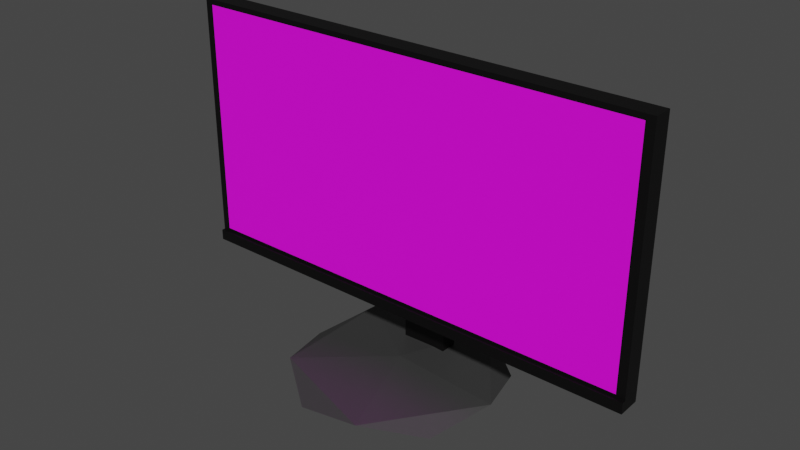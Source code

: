 # Source: monitor.blend  (saved by Blender 3.6.13; exported with 4.5.12 LTS)
import bpy
from mathutils import Matrix  # noqa: F401  (used for matrix-valued properties, if any)

bpy.ops.wm.read_factory_settings(use_empty=True)
scene = bpy.context.scene
scene.name = 'Scene'

# ---- collections
col_collection = bpy.data.collections.new('Collection'); scene.collection.children.link(col_collection)

# ---- materials (node trees are filled in below, after node groups)
mat_material = bpy.data.materials.new('Material')
mat_material.alpha_threshold = 0.0
mat_material.use_transparent_shadow = False
mat_material.roughness = 0.5
mat_material.line_color = (0.0, 0.0, 0.0, 1.0)
mat_material_001 = bpy.data.materials.new('Material.001')
mat_material_001.use_transparent_shadow = False
mat_material_001.diffuse_color = (0.0, 0.0, 0.0, 1.0)
mat_material_002 = bpy.data.materials.new('Material.002')
mat_material_002.use_transparent_shadow = False

# ---- material node trees
mat_material.use_nodes = True; mat_material.node_tree.nodes.clear()
_N = mat_material.node_tree.nodes; _L = mat_material.node_tree.links
n0 = _N.new('ShaderNodeOutputMaterial'); n0.name = 'Material Output'; n0.location = (300, 300)
n1 = _N.new('ShaderNodeBsdfPrincipled'); n1.name = 'Principled BSDF'; n1.location = (10, 300)
n1.distribution = 'GGX'
n1.subsurface_method = 'RANDOM_WALK_SKIN'
n1.inputs[0].default_value = (0.0002436, 0.0, 0.0001201, 1.0)
n1.inputs[3].default_value = 1.45
n1.inputs[27].default_value = (0.0, 0.0, 0.0, 1.0)
n1.inputs[28].default_value = 1.0
_L.new(n1.outputs[0], n0.inputs[0])
n0.is_active_output = True
mat_material_001.use_nodes = True; mat_material_001.node_tree.nodes.clear()
_N = mat_material_001.node_tree.nodes; _L = mat_material_001.node_tree.links
n0 = _N.new('ShaderNodeBsdfPrincipled'); n0.name = 'Principled BSDF'; n0.location = (10, 300)
n0.distribution = 'GGX'
n0.subsurface_method = 'RANDOM_WALK_SKIN'
n0.inputs[3].default_value = 1.45
n0.inputs[27].default_value = (0.0, 0.0, 0.0, 1.0)
n0.inputs[28].default_value = 1.0
n1 = _N.new('ShaderNodeOutputMaterial'); n1.name = 'Material Output'; n1.location = (300, 300)
n2 = _N.new('ShaderNodeTexImage'); n2.name = 'Image Texture.001'; n2.location = (-451, 125)
_L.new(n0.outputs[0], n1.inputs[0])
_L.new(n2.outputs[0], n0.inputs[0])
n1.is_active_output = True
mat_material_002.use_nodes = True; mat_material_002.node_tree.nodes.clear()
_N = mat_material_002.node_tree.nodes; _L = mat_material_002.node_tree.links
n0 = _N.new('ShaderNodeBsdfPrincipled'); n0.name = 'Principled BSDF'; n0.location = (10, 300)
n0.distribution = 'GGX'
n0.subsurface_method = 'RANDOM_WALK_SKIN'
n0.inputs[0].default_value = (0.03852, 0.03852, 0.03852, 1.0)
n0.inputs[3].default_value = 1.45
n0.inputs[27].default_value = (0.0, 0.0, 0.0, 1.0)
n0.inputs[28].default_value = 1.0
n1 = _N.new('ShaderNodeOutputMaterial'); n1.name = 'Material Output'; n1.location = (300, 300)
_L.new(n0.outputs[0], n1.inputs[0])
n1.is_active_output = True

# ---- world
world_world = bpy.data.worlds.new('World'); scene.world = world_world
world_world.use_nodes = True; world_world.node_tree.nodes.clear()
_N = world_world.node_tree.nodes; _L = world_world.node_tree.links
n0 = _N.new('ShaderNodeOutputWorld'); n0.name = 'World Output'; n0.location = (300, 300)
n1 = _N.new('ShaderNodeBackground'); n1.name = 'Background'; n1.location = (10, 300)
n1.inputs[0].default_value = (0.05088, 0.05088, 0.05088, 1.0)
_L.new(n1.outputs[0], n0.inputs[0])
n0.is_active_output = True
world_world.color = (0.05088, 0.05088, 0.05088)
world_world.use_sun_shadow = False
world_world.sun_shadow_jitter_overblur = 0.0

# ---- meshes
me_cube = bpy.data.meshes.new('Cube')
me_cube.from_pydata([(1.0, 1.0, 1.0), (1.0, 1.0, -1.0), (1.0, -1.0, 1.0), (1.0, -1.0, -1.0), (-1.0, 1.0, 1.0), (-1.0, 1.0, -1.0), (-1.0, -1.0, 1.0), (-1.0, -1.0, -1.0), (0.1, 1.0, -1.0), (0.1, -1.0, 1.0), (0.1, -1.0, -1.0), (0.1, 1.0, 1.0), (-0.09626, 1.0, -1.0), (-0.09626, -1.0, 1.0), (-0.09626, -1.0, -1.0), (-0.09626, 1.0, 1.0), (1.0, 1.0, 0.2359), (-1.0, -1.0, 0.2359), (1.0, -1.0, 0.2359), (-1.0, 1.0, 0.2359), (0.1, 1.0, 0.2359), (0.1, -1.0, 0.2359), (-0.09626, 1.0, 0.2359), (-0.09626, -1.0, 0.2359), (1.0, 1.0, -0.1852), (1.0, -1.0, -0.1852), (-1.0, 1.0, -0.1852), (0.1, 1.0, -0.1852), (0.1, -1.0, -0.1852), (-0.09626, 1.0, -0.1852), (-0.09626, -1.0, -0.1852), (-1.0, -1.0, -0.1852), (0.1, -2.909, 0.2359), (-0.09626, -2.909, 0.2359), (0.1, -2.909, -0.1852), (-0.09626, -2.909, -0.1852), (0.1, -4.731, 0.2359), (-0.09626, -4.731, 0.2359), (0.1, -4.731, -0.1852), (-0.09626, -4.731, -0.1852), (0.1, -2.909, -1.446), (-0.09626, -2.909, -1.446), (0.1, -4.731, -1.446), (-0.09626, -4.731, -1.446), (1.0, 1.0, -0.915), (1.0, -1.0, -0.915), (-1.0, 1.0, -0.915), (0.1, 1.0, -0.915), (0.1, -1.0, -0.915), (-0.09626, 1.0, -0.915), (-0.09626, -1.0, -0.915), (-1.0, -1.0, -0.915), (-0.09626, 1.375, -1.0), (-1.0, 1.375, -1.0), (1.0, 1.375, -0.915), (1.0, 1.375, -1.0), (-1.0, 1.375, -0.915), (0.1, 1.375, -1.0), (0.1, 1.375, -0.915), (-0.09626, 1.375, -0.915)], [], [(15, 4, 6, 13), (23, 13, 6, 17), (17, 6, 4, 19), (8, 1, 3, 10), (16, 0, 2, 18), (20, 11, 0, 16), (22, 15, 11, 20), (12, 8, 10, 14), (18, 2, 9, 21), (0, 11, 9, 2), (5, 12, 14, 7), (19, 4, 15, 22), (21, 9, 13, 23), (11, 15, 13, 9), (28, 21, 32, 34), (26, 19, 22, 29), (25, 18, 21, 28), (29, 22, 20, 27), (27, 20, 16, 24), (24, 16, 18, 25), (31, 17, 19, 26), (30, 23, 17, 31), (50, 30, 31, 51), (51, 31, 26, 46), (44, 24, 25, 45), (47, 27, 24, 44), (49, 29, 27, 47), (45, 25, 28, 48), (46, 26, 29, 49), (48, 28, 30, 50), (33, 35, 39, 37), (30, 28, 34, 35), (21, 23, 33, 32), (23, 30, 35, 33), (38, 36, 37, 39), (32, 33, 37, 36), (34, 38, 42, 40), (34, 32, 36, 38), (41, 40, 42, 43), (38, 39, 43, 42), (35, 34, 40, 41), (39, 35, 41, 43), (10, 48, 50, 14), (49, 47, 58, 59), (3, 45, 48, 10), (8, 12, 52, 57), (44, 1, 55, 54), (1, 44, 45, 3), (7, 51, 46, 5), (14, 50, 51, 7), (53, 56, 59, 52), (52, 59, 58, 57), (57, 58, 54, 55), (46, 49, 59, 56), (5, 46, 56, 53), (12, 5, 53, 52), (1, 8, 57, 55), (47, 44, 54, 58)])
_uv = me_cube.uv_layers.new(name='UVMap')
_uv.uv.foreach_set('vector', [0.762, 0.5, 0.875, 0.5, 0.875, 0.75, 0.762, 0.75, 0.5295, 0.887, 0.625, 0.887, 0.625, 1.0, 0.5295, 1.0, 0.5295, 0.0, 0.625, 0.0, 0.625, 0.25, 0.5295, 0.25, 0.2625, 0.5, 0.375, 0.5, 0.375, 0.75, 0.2625, 0.75, 0.5295, 0.5, 0.625, 0.5, 0.625, 0.75, 0.5295, 0.75, 0.5295, 0.3875, 0.625, 0.3875, 0.625, 0.5, 0.5295, 0.5, 0.5295, 0.363, 0.625, 0.363, 0.625, 0.3875, 0.5295, 0.3875, 0.238, 0.5, 0.2625, 0.5, 0.2625, 0.75, 0.238, 0.75, 0.5295, 0.75, 0.625, 0.75, 0.625, 0.8625, 0.5295, 0.8625, 0.625, 0.5, 0.7375, 0.5, 0.7375, 0.75, 0.625, 0.75, 0.125, 0.5, 0.238, 0.5, 0.238, 0.75, 0.125, 0.75, 0.5295, 0.25, 0.625, 0.25, 0.625, 0.363, 0.5295, 0.363, 0.5295, 0.8625, 0.625, 0.8625, 0.625, 0.887, 0.5295, 0.887, 0.7375, 0.5, 0.762, 0.5, 0.762, 0.75, 0.7375, 0.75, 0.4768, 0.8625, 0.5295, 0.8625, 0.5295, 0.8625, 0.4768, 0.8625, 0.4768, 0.25, 0.5295, 0.25, 0.5295, 0.363, 0.4768, 0.363, 0.4768, 0.75, 0.5295, 0.75, 0.5295, 0.8625, 0.4768, 0.8625, 0.4768, 0.363, 0.5295, 0.363, 0.5295, 0.3875, 0.4768, 0.3875, 0.4768, 0.3875, 0.5295, 0.3875, 0.5295, 0.5, 0.4768, 0.5, 0.4768, 0.5, 0.5295, 0.5, 0.5295, 0.75, 0.4768, 0.75, 0.4768, 0.0, 0.5295, 0.0, 0.5295, 0.25, 0.4768, 0.25, 0.4768, 0.887, 0.5295, 0.887, 0.5295, 1.0, 0.4768, 1.0, 0.3856, 0.887, 0.4768, 0.887, 0.4768, 1.0, 0.3856, 1.0, 0.3856, 0.0, 0.4768, 0.0, 0.4768, 0.25, 0.3856, 0.25, 0.3856, 0.5, 0.4768, 0.5, 0.4768, 0.75, 0.3856, 0.75, 0.3856, 0.3875, 0.4768, 0.3875, 0.4768, 0.5, 0.3856, 0.5, 0.3856, 0.363, 0.4768, 0.363, 0.4768, 0.3875, 0.3856, 0.3875, 0.3856, 0.75, 0.4768, 0.75, 0.4768, 0.8625, 0.3856, 0.8625, 0.3856, 0.25, 0.4768, 0.25, 0.4768, 0.363, 0.3856, 0.363, 0.3856, 0.8625, 0.4768, 0.8625, 0.4768, 0.887, 0.3856, 0.887, 0.5295, 0.887, 0.4768, 0.887, 0.4768, 0.887, 0.5295, 0.887, 0.4768, 0.887, 0.4768, 0.8625, 0.4768, 0.8625, 0.4768, 0.887, 0.5295, 0.8625, 0.5295, 0.887, 0.5295, 0.887, 0.5295, 0.8625, 0.5295, 0.887, 0.4768, 0.887, 0.4768, 0.887, 0.5295, 0.887, 0.4768, 0.8625, 0.5295, 0.8625, 0.5295, 0.887, 0.4768, 0.887, 0.5295, 0.8625, 0.5295, 0.887, 0.5295, 0.887, 0.5295, 0.8625, 0.4768, 0.8625, 0.4768, 0.8625, 0.4768, 0.8625, 0.4768, 0.8625, 0.4768, 0.8625, 0.5295, 0.8625, 0.5295, 0.8625, 0.4768, 0.8625, 0.4768, 0.887, 0.4768, 0.8625, 0.4768, 0.8625, 0.4768, 0.887, 0.4768, 0.8625, 0.4768, 0.887, 0.4768, 0.887, 0.4768, 0.8625, 0.4768, 0.887, 0.4768, 0.8625, 0.4768, 0.8625, 0.4768, 0.887, 0.4768, 0.887, 0.4768, 0.887, 0.4768, 0.887, 0.4768, 0.887, 0.375, 0.8625, 0.3856, 0.8625, 0.3856, 0.887, 0.375, 0.887, 0.3856, 0.363, 0.3856, 0.3875, 0.3856, 0.3875, 0.3856, 0.363, 0.375, 0.75, 0.3856, 0.75, 0.3856, 0.8625, 0.375, 0.8625, 0.2625, 0.5, 0.238, 0.5, 0.238, 0.5, 0.2625, 0.5, 0.3856, 0.5, 0.375, 0.5, 0.375, 0.5, 0.3856, 0.5, 0.375, 0.5, 0.3856, 0.5, 0.3856, 0.75, 0.375, 0.75, 0.375, 0.0, 0.3856, 0.0, 0.3856, 0.25, 0.375, 0.25, 0.375, 0.887, 0.3856, 0.887, 0.3856, 1.0, 0.375, 1.0, 0.375, 0.25, 0.3856, 0.25, 0.3856, 0.363, 0.375, 0.363, 0.375, 0.363, 0.3856, 0.363, 0.3856, 0.3875, 0.375, 0.3875, 0.375, 0.3875, 0.3856, 0.3875, 0.3856, 0.5, 0.375, 0.5, 0.3856, 0.25, 0.3856, 0.363, 0.3856, 0.363, 0.3856, 0.25, 0.375, 0.25, 0.3856, 0.25, 0.3856, 0.25, 0.375, 0.25, 0.238, 0.5, 0.125, 0.5, 0.125, 0.5, 0.238, 0.5, 0.375, 0.5, 0.2625, 0.5, 0.2625, 0.5, 0.375, 0.5, 0.3856, 0.3875, 0.3856, 0.5, 0.3856, 0.5, 0.3856, 0.3875])
me_cube.materials.append(mat_material)
me_cube.use_mirror_vertex_groups = False
me_cube.update()
me_plane = bpy.data.meshes.new('Plane')
me_plane.from_pydata([(-1.0, -1.0, 0.0), (1.0, -1.0, 0.0), (-1.0, 1.0, 0.0), (1.0, 1.0, 0.0)], [], [(0, 1, 3, 2)])
_uv = me_plane.uv_layers.new(name='UVMap')
_uv.uv.foreach_set('vector', [0.9999, 0.9999, 0.0001001, 0.9999, 9.995e-05, 0.0001002, 0.9999, 0.0001])
me_plane.materials.append(mat_material_001)
me_plane.update()
me_icosphere_001 = bpy.data.meshes.new('Icosphere.001')
me_icosphere_001.from_pydata([(0.0, 0.0, -1.0), (0.7236, -0.5257, -0.4472), (-0.2764, -0.8506, -0.4472), (-0.8944, 0.0, -0.4472), (-0.2764, 0.8506, -0.4472), (0.7236, 0.5257, -0.4472), (0.2764, -0.8506, 0.4472), (-0.7236, -0.5257, 0.4472), (-0.7236, 0.5257, 0.4472), (0.2764, 0.8506, 0.4472), (0.8944, 0.0, 0.4472), (0.0, 0.0, 1.0)], [], [(0, 1, 2), (1, 0, 5), (0, 2, 3), (0, 3, 4), (0, 4, 5), (1, 5, 10), (2, 1, 6), (3, 2, 7), (4, 3, 8), (5, 4, 9), (1, 10, 6), (2, 6, 7), (3, 7, 8), (4, 8, 9), (5, 9, 10), (6, 10, 11), (7, 6, 11), (8, 7, 11), (9, 8, 11), (10, 9, 11)])
_uv = me_icosphere_001.uv_layers.new(name='UVMap')
_uv.uv.foreach_set('vector', [0.1818, 0.0, 0.2727, 0.1575, 0.09091, 0.1575, 0.2727, 0.1575, 0.3636, 0.0, 0.4545, 0.1575, 0.9091, 0.0, 1.0, 0.1575, 0.8182, 0.1575, 0.7273, 0.0, 0.8182, 0.1575, 0.6364, 0.1575, 0.5455, 0.0, 0.6364, 0.1575, 0.4545, 0.1575, 0.2727, 0.1575, 0.4545, 0.1575, 0.3636, 0.3149, 0.09091, 0.1575, 0.2727, 0.1575, 0.1818, 0.3149, 0.8182, 0.1575, 1.0, 0.1575, 0.9091, 0.3149, 0.6364, 0.1575, 0.8182, 0.1575, 0.7273, 0.3149, 0.4545, 0.1575, 0.6364, 0.1575, 0.5455, 0.3149, 0.2727, 0.1575, 0.3636, 0.3149, 0.1818, 0.3149, 0.09091, 0.1575, 0.1818, 0.3149, 0.0, 0.3149, 0.8182, 0.1575, 0.9091, 0.3149, 0.7273, 0.3149, 0.6364, 0.1575, 0.7273, 0.3149, 0.5455, 0.3149, 0.4545, 0.1575, 0.5455, 0.3149, 0.3636, 0.3149, 0.1818, 0.3149, 0.3636, 0.3149, 0.2727, 0.4724, 0.0, 0.3149, 0.1818, 0.3149, 0.09091, 0.4724, 0.7273, 0.3149, 0.9091, 0.3149, 0.8182, 0.4724, 0.5455, 0.3149, 0.7273, 0.3149, 0.6364, 0.4724, 0.3636, 0.3149, 0.5455, 0.3149, 0.4545, 0.4724])
me_icosphere_001.materials.append(mat_material_002)
me_icosphere_001.update()

# ---- objects
ob_cube = bpy.data.objects.new('Cube', me_cube)
ob_plane = bpy.data.objects.new('Plane', me_plane)
ob_icosphere = bpy.data.objects.new('Icosphere', me_icosphere_001)

# ---- transforms, parenting, visibility, modifiers, constraints
ob_cube.location = (0.0, 0.0, 0.0)
ob_cube.scale = (2.001, -0.08164, 1.082)
ob_cube.lock_rotations_4d = False
ob_cube.empty_display_type = 'ARROWS'
ob_cube.lineart.crease_threshold = 0.0
ob_plane.location = (-0.001366, -0.08432, 0.03823)
ob_plane.rotation_euler = (1.571, 3.142, 2.22e-16)
ob_plane.scale = (1.93, 1.0, 1.0)
ob_icosphere.location = (0.002392, -0.0657, -1.591)
ob_icosphere.scale = (1.0, 1.0, 0.1046)

# ---- collection membership
col_collection.objects.link(ob_cube)
col_collection.objects.link(ob_plane)
col_collection.objects.link(ob_icosphere)

# ---- scene / render settings (as saved in the file)
scene.frame_start = 1; scene.frame_end = 250; scene.frame_set(1)
scene.render.engine = 'BLENDER_EEVEE_NEXT'
scene.cycles.sampling_pattern = 'TABULATED_SOBOL'
scene.view_settings.view_transform = 'Filmic'
bpy.context.view_layer.update()

# ---- added for rendering (the .blend has no active camera and no usable light): camera, sun
cam_auto = bpy.data.cameras.new('AutoCamera')
cam_auto.lens = 50.0
cam_auto.sensor_width = 36.0
cam_auto.clip_end = 1000.0
ob_auto_camera = bpy.data.objects.new('AutoCamera', cam_auto)
scene.collection.objects.link(ob_auto_camera)
ob_auto_camera.location = (4.77463, -5.79525, 3.51314)
ob_auto_camera.rotation_euler = (1.09748, -7.21219e-08, 0.694738)
scene.camera = ob_auto_camera
light_auto_sun = bpy.data.lights.new('AutoSun', 'SUN')
light_auto_sun.energy = 3.0
light_auto_sun.angle = 0.0523599
ob_auto_sun = bpy.data.objects.new('AutoSun', light_auto_sun)
scene.collection.objects.link(ob_auto_sun)
ob_auto_sun.rotation_euler = (0.872665, 0.174533, 0.523599)
bpy.context.view_layer.update()

